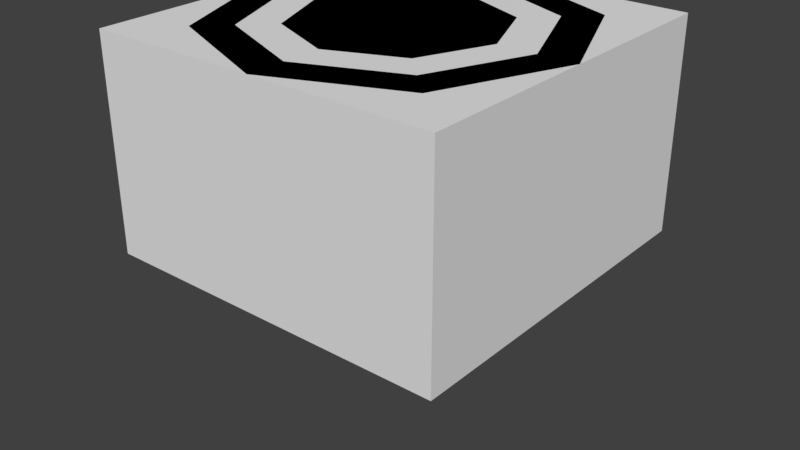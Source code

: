 # Source: MicroCapacitor2x.blend  (saved by Blender 2.79.0; exported with 4.5.12 LTS)
import bpy
from mathutils import Matrix  # noqa: F401  (used for matrix-valued properties, if any)

bpy.ops.wm.read_factory_settings(use_empty=True)
scene = bpy.context.scene
scene.name = 'Scene'

# ---- collections
col_collection_1 = bpy.data.collections.new('Collection 1'); scene.collection.children.link(col_collection_1)

# ---- materials (node trees are filled in below, after node groups)
mat_blank = bpy.data.materials.new('blank')
mat_blank.alpha_threshold = 0.0
mat_blank.use_transparent_shadow = False
mat_blank.roughness = 0.5
mat_green = bpy.data.materials.new('green')
mat_green.alpha_threshold = 0.0
mat_green.use_transparent_shadow = False
mat_green.diffuse_color = (0.0, 1.0, 0.0, 1.0)
mat_green.roughness = 0.5

# ---- material node trees

# ---- world
world_world = bpy.data.worlds.new('World'); scene.world = world_world
world_world.color = (0.05088, 0.05088, 0.05088)
world_world.use_sun_shadow = False
world_world.sun_shadow_jitter_overblur = 0.0
world_world.cycles.sampling_method = 'MANUAL'

# ---- meshes
me_cylinder = bpy.data.meshes.new('Cylinder')
me_cylinder.from_pydata([(1.746e-09, 0.2835, 0.0), (1.746e-09, 0.2835, 1.2), (0.2005, 0.2005, 0.0), (0.2005, 0.2005, 1.2), (0.2835, -1.487e-08, 0.0), (0.2835, -1.487e-08, 1.2), (0.2005, -0.2005, 0.0), (0.2005, -0.2005, 1.2), (-2.276e-08, -0.2835, 0.0), (-2.276e-08, -0.2835, 1.2), (-0.2005, -0.2005, 0.0), (-0.2005, -0.2005, 1.2), (-0.2835, 9.454e-09, 0.0), (-0.2835, 9.454e-09, 1.2), (-0.2005, 0.2005, 0.0), (-0.2005, 0.2005, 1.2), (0.3536, 0.3536, 1.2), (0.0, 0.5, 1.2), (0.5, -2.186e-08, 1.2), (0.3536, -0.3536, 1.2), (-4.371e-08, -0.5, 1.2), (-0.3536, -0.3536, 1.2), (-0.5, 5.962e-09, 1.2), (-0.3536, 0.3536, 1.2), (0.277, 0.277, 1.2), (0.0, 0.3918, 1.2), (0.3918, -2.011e-08, 1.2), (0.277, -0.277, 1.2), (-3.498e-08, -0.3918, 1.2), (-0.277, -0.277, 1.2), (-0.3918, 5.962e-09, 1.2), (-0.277, 0.277, 1.2), (0.277, 0.277, 1.1), (0.0, 0.3918, 1.1), (0.3918, -2.011e-08, 1.1), (0.277, -0.277, 1.1), (-3.498e-08, -0.3918, 1.1), (-0.277, -0.277, 1.1), (-0.3918, 5.962e-09, 1.1), (-0.277, 0.277, 1.1), (0.2005, 0.2005, 1.1), (1.746e-09, 0.2835, 1.1), (0.2835, -1.487e-08, 1.1), (0.2005, -0.2005, 1.1), (-2.276e-08, -0.2835, 1.1), (-0.2005, -0.2005, 1.1), (-0.2835, 9.454e-09, 1.1), (-0.2005, 0.2005, 1.1), (-1.863e-09, 0.4, 0.6), (0.2828, 0.2828, 0.6), (0.4, -1.786e-08, 0.6), (0.2828, -0.2828, 0.6), (-3.683e-08, -0.4, 0.6), (-0.2828, -0.2828, 0.6), (-0.4, 4.397e-09, 0.6), (-0.2828, 0.2828, 0.6), (-1.863e-09, 0.4, 0.9), (0.3536, 0.3536, 0.9), (0.5, -2.186e-08, 0.9), (0.3536, -0.3536, 0.9), (-4.371e-08, -0.5, 0.9), (-0.3536, -0.3536, 0.9), (-0.5, 5.962e-09, 0.9), (-0.3536, 0.3536, 0.9), (0.0, 0.5, 0.0), (0.3536, 0.3536, 0.0), (0.5, -2.186e-08, 0.0), (0.3536, -0.3536, 0.0), (-4.371e-08, -0.5, 0.0), (-0.3536, -0.3536, 0.0), (-0.5, 5.962e-09, 0.0), (-0.3536, 0.3536, 0.0), (0.0, 0.3918, 0.0), (0.277, 0.277, 0.0), (0.3918, -2.011e-08, 0.0), (0.277, -0.277, 0.0), (-3.498e-08, -0.3918, 0.0), (-0.277, -0.277, 0.0), (-0.3918, 5.962e-09, 0.0), (-0.277, 0.277, 0.0), (0.0, 0.3918, 0.1), (0.277, 0.277, 0.1), (0.3918, -2.011e-08, 0.1), (0.277, -0.277, 0.1), (-3.498e-08, -0.3918, 0.1), (-0.277, -0.277, 0.1), (-0.3918, 5.962e-09, 0.1), (-0.277, 0.277, 0.1), (1.746e-09, 0.2835, 0.1), (0.2005, 0.2005, 0.1), (0.2835, -1.487e-08, 0.1), (0.2005, -0.2005, 0.1), (-2.276e-08, -0.2835, 0.1), (-0.2005, -0.2005, 0.1), (-0.2835, 9.454e-09, 0.1), (-0.2005, 0.2005, 0.1), (-0.3536, 0.3536, 0.6), (0.0, 0.5, 0.6), (-0.5, 5.962e-09, 0.6), (-0.3536, -0.3536, 0.6), (-4.371e-08, -0.5, 0.6), (0.3536, -0.3536, 0.6), (0.5, -2.186e-08, 0.6), (0.3536, 0.3536, 0.6), (-0.2828, 0.2828, 0.9), (0.0, 0.5, 0.9), (-0.4, 4.397e-09, 0.9), (-0.2828, -0.2828, 0.9), (-3.683e-08, -0.4, 0.9), (0.2828, -0.2828, 0.9), (0.4, -1.786e-08, 0.9), (0.2828, 0.2828, 0.9)], [], [(105, 17, 16, 57), (57, 16, 18, 58), (58, 18, 19, 59), (59, 19, 20, 60), (60, 20, 21, 61), (61, 21, 22, 62), (11, 9, 13), (62, 22, 23, 63), (63, 23, 17, 105), (2, 4, 0), (25, 24, 16, 17), (24, 26, 18, 16), (26, 27, 19, 18), (27, 28, 20, 19), (28, 29, 21, 20), (29, 30, 22, 21), (30, 31, 23, 22), (31, 25, 17, 23), (29, 28, 36, 37), (5, 7, 43, 42), (28, 27, 35, 36), (3, 5, 42, 40), (27, 26, 34, 35), (1, 3, 40, 41), (26, 24, 32, 34), (15, 1, 41, 47), (41, 40, 32, 33), (40, 42, 34, 32), (42, 43, 35, 34), (43, 44, 36, 35), (44, 45, 37, 36), (45, 46, 38, 37), (46, 47, 39, 38), (47, 41, 33, 39), (7, 9, 44, 43), (30, 29, 37, 38), (9, 11, 45, 44), (31, 30, 38, 39), (11, 13, 46, 45), (25, 31, 39, 33), (13, 15, 47, 46), (24, 25, 33, 32), (71, 96, 97, 64), (70, 98, 96, 71), (69, 99, 98, 70), (68, 100, 99, 69), (67, 101, 100, 68), (66, 102, 101, 67), (65, 103, 102, 66), (64, 97, 103, 65), (55, 104, 56, 48), (54, 106, 104, 55), (53, 107, 106, 54), (52, 108, 107, 53), (51, 109, 108, 52), (50, 110, 109, 51), (49, 111, 110, 50), (48, 56, 111, 49), (73, 72, 64, 65), (74, 73, 65, 66), (75, 74, 66, 67), (76, 75, 67, 68), (77, 76, 68, 69), (78, 77, 69, 70), (79, 78, 70, 71), (72, 79, 71, 64), (0, 14, 95, 88), (72, 73, 81, 80), (14, 12, 94, 95), (79, 72, 80, 87), (12, 10, 93, 94), (78, 79, 87, 86), (10, 8, 92, 93), (77, 78, 86, 85), (89, 88, 80, 81), (90, 89, 81, 82), (91, 90, 82, 83), (92, 91, 83, 84), (93, 92, 84, 85), (94, 93, 85, 86), (95, 94, 86, 87), (88, 95, 87, 80), (73, 74, 82, 81), (2, 0, 88, 89), (74, 75, 83, 82), (4, 2, 89, 90), (75, 76, 84, 83), (6, 4, 90, 91), (76, 77, 85, 84), (8, 6, 91, 92), (55, 48, 97, 96), (54, 55, 96, 98), (53, 54, 98, 99), (52, 53, 99, 100), (51, 52, 100, 101), (50, 51, 101, 102), (49, 50, 102, 103), (48, 49, 103, 97), (56, 104, 63, 105), (104, 106, 62, 63), (106, 107, 61, 62), (107, 108, 60, 61), (108, 109, 59, 60), (109, 110, 58, 59), (110, 111, 57, 58), (111, 56, 105, 57), (1, 15, 13), (9, 1, 13), (9, 7, 5), (1, 9, 5), (5, 3, 1), (12, 14, 4), (10, 12, 4), (10, 4, 6), (8, 10, 6), (4, 14, 0)])
me_cylinder.polygons.foreach_set('material_index', [0, 0, 0, 0, 0, 0, 0, 0, 0, 0, 0, 0, 0, 0, 0, 0, 0, 0, 0, 0, 0, 0, 0, 0, 0, 0, 1, 1, 1, 1, 1, 1, 1, 1, 0, 0, 0, 0, 0, 0, 0, 0, 0, 0, 0, 0, 0, 0, 0, 0, 1, 1, 1, 1, 1, 1, 1, 1, 0, 0, 0, 0, 0, 0, 0, 0, 0, 0, 0, 0, 0, 0, 0, 0, 1, 1, 1, 1, 1, 1, 1, 1, 0, 0, 0, 0, 0, 0, 0, 0, 0, 0, 0, 0, 0, 0, 0, 0, 0, 0, 0, 0, 0, 0, 0, 0, 0, 0, 0, 0, 0, 0, 0, 0, 0, 0])
me_cylinder.materials.append(mat_blank)
me_cylinder.materials.append(mat_green)
me_cylinder.use_remesh_preserve_volume = False
me_cylinder.use_remesh_preserve_attributes = False
me_cylinder.use_mirror_vertex_groups = False
me_cylinder.update()
me_cube = bpy.data.meshes.new('Cube')
me_cube.from_pydata([(1.0, 1.0, -1.0), (1.0, -1.0, -1.0), (-1.0, -1.0, -1.0), (-1.0, 1.0, -1.0), (1.0, 1.0, 1.0), (1.0, -1.0, 1.0), (-1.0, -1.0, 1.0), (-1.0, 1.0, 1.0)], [], [(0, 1, 2, 3), (4, 7, 6, 5), (0, 4, 5, 1), (1, 5, 6, 2), (2, 6, 7, 3), (4, 0, 3, 7)])
me_cube.use_remesh_preserve_volume = False
me_cube.use_remesh_preserve_attributes = False
me_cube.use_mirror_vertex_groups = False
me_cube.update()

# ---- objects
ob_cylinder = bpy.data.objects.new('Cylinder', me_cylinder)
ob_bounds = bpy.data.objects.new('bounds', me_cube)

# ---- transforms, parenting, visibility, modifiers, constraints
ob_cylinder.location = (0.0, 0.0, 0.0)
ob_cylinder.scale = (2.0, 2.0, 1.0)
ob_cylinder.lineart.crease_threshold = 0.0
ob_bounds.location = (0.0, 0.0, 0.6)
ob_bounds.scale = (1.0, 1.0, 0.6)
ob_bounds.lock_rotations_4d = False
ob_bounds.empty_display_type = 'ARROWS'
ob_bounds.hide_viewport = True
ob_bounds.display_type = 'BOUNDS'
ob_bounds.lineart.crease_threshold = 0.0

# ---- collection membership
col_collection_1.objects.link(ob_cylinder)
col_collection_1.objects.link(ob_bounds)

# ---- scene / render settings (as saved in the file)
scene.frame_start = 1; scene.frame_end = 250; scene.frame_set(0)
scene.render.engine = 'BLENDER_EEVEE_NEXT'
scene.render.resolution_percentage = 50
scene.render.dither_intensity = 0.0
scene.cycles.use_denoising = False
scene.cycles.samples = 128
scene.cycles.sampling_pattern = 'TABULATED_SOBOL'
scene.cycles.use_adaptive_sampling = False
scene.cycles.use_light_tree = False
scene.cycles.blur_glossy = 0.0
scene.cycles.sample_clamp_indirect = 0.0
scene.view_settings.view_transform = 'Standard'
bpy.context.view_layer.update()

# ---- added for rendering (the .blend has no active camera and no usable light): camera, sun
cam_auto = bpy.data.cameras.new('AutoCamera')
cam_auto.lens = 50.0
cam_auto.sensor_width = 36.0
cam_auto.clip_end = 1000.0
ob_auto_camera = bpy.data.objects.new('AutoCamera', cam_auto)
scene.collection.objects.link(ob_auto_camera)
ob_auto_camera.location = (3.31535, -3.97842, 2.75228)
ob_auto_camera.rotation_euler = (1.09748, -7.21219e-08, 0.694738)
scene.camera = ob_auto_camera
light_auto_sun = bpy.data.lights.new('AutoSun', 'SUN')
light_auto_sun.energy = 3.0
light_auto_sun.angle = 0.0523599
ob_auto_sun = bpy.data.objects.new('AutoSun', light_auto_sun)
scene.collection.objects.link(ob_auto_sun)
ob_auto_sun.rotation_euler = (0.872665, 0.174533, 0.523599)
bpy.context.view_layer.update()

